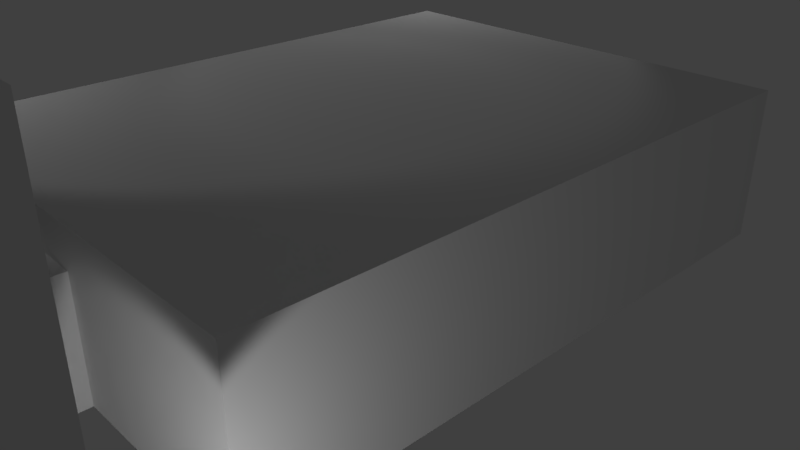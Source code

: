 # Source: testPrison.blend  (saved by Blender 2.78.0; exported with 4.5.12 LTS)
import bpy
from mathutils import Matrix  # noqa: F401  (used for matrix-valued properties, if any)

bpy.ops.wm.read_factory_settings(use_empty=True)
scene = bpy.context.scene
scene.name = 'Scene'

# ---- collections
col_collection_1 = bpy.data.collections.new('Collection 1'); scene.collection.children.link(col_collection_1)

# ---- world
world_world = bpy.data.worlds.new('World'); scene.world = world_world
world_world.color = (0.05088, 0.05088, 0.05088)
world_world.use_sun_shadow = False
world_world.sun_shadow_jitter_overblur = 0.0
world_world.cycles.sampling_method = 'MANUAL'

# ---- cameras
cam_camera = bpy.data.cameras.new('Camera')
cam_camera.clip_end = 100.0
cam_camera.lens = 35.0
cam_camera.sensor_width = 32.0
cam_camera.sensor_height = 18.0
cam_camera.ortho_scale = 7.314
cam_camera.dof.focus_distance = 0.0
cam_camera.dof.aperture_fstop = 128.0

# ---- lights
light_lamp_002 = bpy.data.lights.new('Lamp.002', 'SPOT')
light_lamp_002.transmission_factor = 0.0
light_lamp_002.cutoff_distance = 30.0
light_lamp_002.energy = 100.0
light_lamp_002.shadow_buffer_clip_start = 1.001
light_lamp_002.shadow_soft_size = 0.1
light_lamp_002.shadow_maximum_resolution = 0.006
light_lamp_002.use_absolute_resolution = True
light_lamp_002.spot_size = 1.309
light_lamp_001 = bpy.data.lights.new('Lamp.001', 'SPOT')
light_lamp_001.transmission_factor = 0.0
light_lamp_001.cutoff_distance = 30.0
light_lamp_001.energy = 100.0
light_lamp_001.shadow_buffer_clip_start = 1.001
light_lamp_001.shadow_soft_size = 0.1
light_lamp_001.shadow_maximum_resolution = 0.006
light_lamp_001.use_absolute_resolution = True
light_lamp_001.spot_size = 1.309
light_lamp = bpy.data.lights.new('Lamp', 'SPOT')
light_lamp.transmission_factor = 0.0
light_lamp.cutoff_distance = 30.0
light_lamp.energy = 100.0
light_lamp.shadow_buffer_clip_start = 1.001
light_lamp.shadow_soft_size = 0.1
light_lamp.shadow_maximum_resolution = 0.006
light_lamp.use_absolute_resolution = True
light_lamp.spot_size = 1.309

# ---- meshes
me_cube = bpy.data.meshes.new('Cube')
me_cube.from_pydata([(-4.0, -3.0, 0.0), (-4.0, -3.0, 2.0), (-4.0, 3.0, 0.0), (-4.0, 3.0, 2.0), (4.0, -3.0, 0.0), (4.0, -3.0, 2.0), (4.0, 3.0, 0.0), (4.0, 3.0, 2.0), (4.0, -3.0, 1.0), (4.0, 3.0, 1.0), (4.0, 1.0, 2.0), (4.0, 0.0, 2.0), (4.0, -1.0, 2.0), (4.0, -1.0, 1.0), (-3.0, 3.0, 2.0), (4.0, 1.0, 1.0), (4.0, -1.0, 0.0), (4.0, 0.0, 0.0), (4.0, 1.0, 0.0), (4.0, 2.0, 2.0), (4.0, -2.0, 2.0), (4.0, -2.0, 1.0), (4.0, -2.0, 0.0), (4.0, 2.0, 1.0), (4.0, 2.0, 0.0), (4.0, -0.5, 1.0), (4.0, -0.5, 0.0), (4.0, -0.5, 2.0), (4.0, 0.5, 1.0), (4.0, 0.5, 0.0), (4.0, 0.5, 2.0), (4.0, 0.5, 1.5), (4.0, 0.0, 1.5), (4.0, -0.5, 1.5), (-2.0, 3.0, 2.0), (-1.0, 3.0, 2.0), (0.0, 3.0, 2.0), (1.0, 3.0, 2.0), (2.0, 3.0, 2.0), (3.0, 3.0, 2.0), (3.0, 3.0, 0.0), (2.0, 3.0, 0.0), (1.0, 3.0, 0.0), (0.0, 3.0, 0.0), (-1.0, 3.0, 0.0), (-2.0, 3.0, 0.0), (-3.0, 3.0, 0.0), (0.0, 3.0, 1.0), (3.0, 3.0, 1.0), (-3.0, 3.0, 1.0), (1.0, 3.0, 1.0), (-1.0, 3.0, 1.0), (-4.0, 3.0, 1.0), (2.0, 3.0, 1.0), (-2.0, 3.0, 1.0), (-4.0, -3.0, 1.0), (-3.0, -3.0, 1.0), (-2.0, -3.0, 1.0), (-1.0, -3.0, 1.0), (0.0, -3.0, 1.0), (1.0, -3.0, 1.0), (2.0, -3.0, 1.0), (3.0, -3.0, 1.0), (3.0, -3.0, 2.0), (2.0, -3.0, 2.0), (1.0, -3.0, 2.0), (0.0, -3.0, 2.0), (-1.0, -3.0, 2.0), (-2.0, -3.0, 2.0), (-3.0, -3.0, 2.0), (-3.0, -3.0, 0.0), (-2.0, -3.0, 0.0), (-1.0, -3.0, 0.0), (0.0, -3.0, 0.0), (1.0, -3.0, 0.0), (2.0, -3.0, 0.0), (3.0, -3.0, 0.0), (-4.0, 0.0, 2.0), (-4.0, 0.0, 0.0), (-4.0, 0.0, 1.0), (-4.0, 1.0, 2.0), (-4.0, -1.0, 2.0), (-4.0, 1.0, 1.0), (-4.0, -1.0, 0.0), (-4.0, -1.0, 1.0), (-4.0, 1.0, 0.0), (-4.0, 2.0, 2.0), (-4.0, 2.0, 1.0), (-4.0, 2.0, 0.0), (-4.0, -2.0, 2.0), (-4.0, -2.0, 0.0), (-4.0, -2.0, 1.0), (5.0, 0.0, 0.0), (5.0, -0.5, 1.0), (5.0, -0.5, 0.0), (5.0, 0.5, 1.0), (5.0, 0.5, 0.0), (5.0, 0.5, 1.5), (5.0, 0.0, 1.5), (5.0, -0.5, 1.5), (5.0, -7.0, 0.0), (5.0, 0.0, 2.0), (1.0, 2.0, 0.0), (1.0, 1.0, 0.0), (5.0, 3.0, 0.0), (5.0, -7.0, 1.0), (13.0, -7.0, 2.5), (5.0, -3.0, 1.0), (5.0, -3.0, 0.0), (5.0, -3.0, 2.0), (5.0, -1.0, 1.0), (5.0, 1.0, 1.0), (5.0, -1.0, 2.0), (5.0, 1.0, 1.5), (5.0, -1.0, 1.5), (5.0, 1.0, 2.0), (5.0, -1.0, 0.0), (5.0, 1.0, 0.0), (5.0, 2.0, 2.0), (5.0, 2.0, 1.0), (5.0, -2.0, 1.5), (5.0, -2.0, 2.0), (5.0, 2.0, 1.5), (5.0, -2.0, 1.0), (5.0, -2.0, 0.0), (5.0, 2.0, 0.0), (5.0, -4.0, 2.0), (5.0, -5.0, 2.0), (5.0, -6.0, 2.0), (5.0, -6.0, 1.0), (5.0, -5.0, 1.0), (5.0, -4.0, 1.0), (5.0, -6.0, 0.0), (5.0, -5.0, 0.0), (5.0, -4.0, 0.0), (13.0, 0.0, 0.0), (5.0, -2.0, 3.0), (5.0, 2.0, 3.0), (13.0, -7.0, 0.0), (13.0, 3.0, 0.0), (13.0, -3.0, 0.0), (13.0, -1.0, 0.0), (13.0, 1.0, 0.0), (13.0, -2.0, 0.0), (13.0, 2.0, 0.0), (13.0, -6.0, 0.0), (13.0, -5.0, 0.0), (13.0, -4.0, 0.0), (9.0, 3.0, 0.0), (5.0, -3.0, 3.0), (9.0, 2.0, 0.0), (9.0, -1.0, 0.0), (9.0, -5.0, 0.0), (9.0, 0.0, 0.0), (9.0, -6.0, 0.0), (9.0, -2.0, 0.0), (9.0, 1.0, 0.0), (9.0, -3.0, 0.0), (5.0, 0.0, 3.0), (9.0, -7.0, 0.0), (9.0, -4.0, 0.0), (7.0, 3.0, 0.0), (5.0, -1.0, 3.0), (7.0, -7.0, 0.0), (7.0, -5.0, 0.0), (7.0, -6.0, 0.0), (7.0, 0.0, 0.0), (7.0, -2.0, 0.0), (7.0, 1.0, 0.0), (7.0, 2.0, 0.0), (7.0, -3.0, 0.0), (7.0, -1.0, 0.0), (7.0, -4.0, 0.0), (13.0, -7.0, 1.5), (6.0, -0.5, 0.0), (6.0, -5.0, 0.0), (12.0, 1.0, 0.0), (11.0, 1.0, 0.0), (10.0, 1.0, 0.0), (8.0, -1.0, 0.0), (6.0, -3.0, 0.0), (6.0, 3.0, 0.0), (6.0, -6.0, 0.0), (10.0, -1.0, 0.0), (11.0, -1.0, 0.0), (12.0, -1.0, 0.0), (10.0, -6.0, 0.0), (11.0, -6.0, 0.0), (12.0, -6.0, 0.0), (8.0, -3.0, 0.0), (12.0, -5.0, 0.0), (11.0, -5.0, 0.0), (10.0, -5.0, 0.0), (6.0, -1.0, 0.0), (10.0, 2.0, 0.0), (11.0, 2.0, 0.0), (12.0, 2.0, 0.0), (8.0, 0.0, 0.0), (6.0, 0.0, 0.0), (8.0, 3.0, 0.0), (6.0, 1.0, 0.0), (5.0, -7.0, 3.0), (12.0, 0.0, 0.0), (11.0, 0.0, 0.0), (10.0, 0.0, 0.0), (8.0, -4.0, 0.0), (12.0, 3.0, 0.0), (11.0, 3.0, 0.0), (10.0, 3.0, 0.0), (8.0, -2.0, 0.0), (6.0, -2.0, 0.0), (5.0, 1.0, 3.0), (10.0, 0.5, 0.0), (11.0, 0.5, 0.0), (12.0, 0.5, 0.0), (8.0, -7.0, 0.0), (8.0, -6.0, 0.0), (6.0, 0.5, 0.0), (12.0, -0.5, 0.0), (11.0, -0.5, 0.0), (10.0, -0.5, 0.0), (8.0, 1.0, 0.0), (10.0, -3.0, 0.0), (11.0, -3.0, 0.0), (12.0, -3.0, 0.0), (6.0, -7.0, 0.0), (6.0, -4.0, 0.0), (12.0, -4.0, 0.0), (11.0, -4.0, 0.0), (10.0, -4.0, 0.0), (12.0, -2.0, 0.0), (11.0, -2.0, 0.0), (10.0, -2.0, 0.0), (8.0, 2.0, 0.0), (6.0, 2.0, 0.0), (10.0, -7.0, 0.0), (11.0, -7.0, 0.0), (12.0, -7.0, 0.0), (8.0, -5.0, 0.0), (5.0, -4.0, 3.0), (5.0, -5.0, 3.0), (5.0, -6.0, 3.0), (5.0, -2.0, 4.0), (5.0, 2.0, 4.0), (5.0, -3.0, 4.0), (5.0, 0.0, 4.0), (5.0, -1.0, 4.0), (5.0, 3.0, 4.0), (5.0, -7.0, 4.0), (5.0, 1.0, 4.0), (5.0, -4.0, 4.0), (5.0, -5.0, 4.0), (5.0, -6.0, 4.0), (13.0, -2.0, 4.0), (13.0, 2.0, 4.0), (13.0, -3.0, 4.0), (13.0, 0.0, 4.0), (13.0, -1.0, 4.0), (13.0, 3.0, 4.0), (13.0, -7.0, 4.0), (13.0, 1.0, 4.0), (13.0, -4.0, 4.0), (13.0, -5.0, 4.0), (13.0, -6.0, 4.0), (6.0, -4.0, 4.0), (7.0, -4.0, 4.0), (8.0, -4.0, 4.0), (9.0, -4.0, 4.0), (10.0, -4.0, 4.0), (11.0, -4.0, 4.0), (12.0, -4.0, 4.0), (7.0, -5.5, 0.0), (6.0, 1.0, 4.0), (7.0, 1.0, 4.0), (8.0, 1.0, 4.0), (9.0, 1.0, 4.0), (10.0, 1.0, 4.0), (11.0, 1.0, 4.0), (12.0, 1.0, 4.0), (12.0, 2.0, 4.0), (11.0, 2.0, 4.0), (10.0, 2.0, 4.0), (9.0, 2.0, 4.0), (8.0, 2.0, 4.0), (7.0, 2.0, 4.0), (6.0, 2.0, 4.0), (12.0, -7.0, 4.0), (11.0, -7.0, 4.0), (10.0, -7.0, 4.0), (9.0, -7.0, 4.0), (8.0, -7.0, 4.0), (7.0, -7.0, 4.0), (6.0, -7.0, 4.0), (6.0, 3.0, 4.0), (7.0, 3.0, 4.0), (8.0, 3.0, 4.0), (9.0, 3.0, 4.0), (10.0, 3.0, 4.0), (11.0, 3.0, 4.0), (12.0, 3.0, 4.0), (6.0, -6.0, 4.0), (7.0, -6.0, 4.0), (8.0, -6.0, 4.0), (9.0, -6.0, 4.0), (10.0, -6.0, 4.0), (11.0, -6.0, 4.0), (12.0, -6.0, 4.0), (12.0, -1.0, 4.0), (11.0, -1.0, 4.0), (10.0, -1.0, 4.0), (9.0, -1.0, 4.0), (8.0, -1.0, 4.0), (7.0, -1.0, 4.0), (6.0, -1.0, 4.0), (6.0, -5.5, 0.0), (12.0, -2.0, 4.0), (11.0, -2.0, 4.0), (10.0, -2.0, 4.0), (9.0, -2.0, 4.0), (8.0, -2.0, 4.0), (7.0, -2.0, 4.0), (6.0, -2.0, 4.0), (6.0, 0.0, 4.0), (7.0, 0.0, 4.0), (8.0, 0.0, 4.0), (9.0, 0.0, 4.0), (10.0, 0.0, 4.0), (11.0, 0.0, 4.0), (12.0, 0.0, 4.0), (12.0, -3.0, 4.0), (11.0, -3.0, 4.0), (10.0, -3.0, 4.0), (9.0, -3.0, 4.0), (8.0, -3.0, 4.0), (7.0, -3.0, 4.0), (6.0, -3.0, 4.0), (12.0, -5.0, 4.0), (11.0, -5.0, 4.0), (10.0, -5.0, 4.0), (9.0, -5.0, 4.0), (8.0, -5.0, 4.0), (7.0, -5.0, 4.0), (6.0, -5.0, 4.0), (5.0, -5.5, 0.0), (7.419, -5.362, 0.0), (1.0, 3.576e-07, 0.0), (13.0, 0.0, 1.0), (1.0, -1.0, 0.0), (6.0, -7.0, 3.0), (13.0, -3.0, 1.0), (13.0, -1.0, 1.0), (13.0, 1.0, 1.0), (13.0, -2.0, 1.0), (13.0, 2.0, 1.0), (13.0, -6.0, 1.0), (13.0, -5.0, 1.0), (13.0, -4.0, 1.0), (13.0, -2.0, 3.0), (13.0, 2.0, 3.0), (13.0, -3.0, 3.0), (13.0, 0.0, 3.0), (13.0, -1.0, 3.0), (13.0, 3.0, 3.0), (13.0, -7.0, 3.0), (13.0, 1.0, 3.0), (13.0, -4.0, 3.0), (13.0, -5.0, 3.0), (13.0, -6.0, 3.0), (13.0, 0.0, 2.0), (13.0, -1.0, 2.0), (13.0, -6.0, 2.0), (13.0, -2.0, 2.0), (13.0, 2.0, 2.0), (13.0, -3.0, 2.0), (7.0, -7.0, 3.0), (13.0, -7.0, 2.0), (13.0, 1.0, 2.0), (13.0, -4.0, 2.0), (13.0, -5.0, 2.0), (5.0, 3.0, 1.5), (5.0, 3.0, 1.0), (5.0, 3.0, 2.0), (13.0, 3.0, 1.0), (9.0, 3.0, 1.0), (7.0, 3.0, 1.0), (5.0, 3.0, 2.5), (6.0, 3.0, 1.0), (8.0, 3.0, 1.0), (12.0, 3.0, 1.0), (11.0, 3.0, 1.0), (10.0, 3.0, 1.0), (5.0, 3.0, 3.0), (8.0, -7.0, 3.0), (6.0, 3.0, 3.0), (7.0, 3.0, 3.0), (8.0, 3.0, 3.0), (9.0, 3.0, 3.0), (10.0, 3.0, 3.0), (11.0, 3.0, 3.0), (12.0, 3.0, 3.0), (13.0, 3.0, 1.5), (13.0, 3.0, 2.5), (9.0, -7.0, 3.0), (10.0, -7.0, 3.0), (11.0, -7.0, 3.0), (12.0, -7.0, 3.0), (13.0, 3.0, 2.0), (9.0, 3.0, 2.0), (1.0, -2.0, 0.0), (3.0, -2.0, 0.0), (12.0, -7.0, 1.0), (11.0, -7.0, 1.0), (10.0, -7.0, 1.0), (6.0, -7.0, 1.0), (10.0, 3.0, 2.0), (8.0, -7.0, 1.0), (5.0, -7.0, 2.5), (6.0, 3.0, 2.0), (7.0, 3.0, 2.0), (8.0, 3.0, 2.0), (-1.0, 2.0, 0.0), (9.0, -7.0, 1.0), (11.0, 3.0, 2.0), (12.0, 3.0, 2.0), (13.0, -7.0, 1.0), (5.0, -7.0, 1.5), (3.0, -1.0, 0.0), (3.0, 2.682e-07, 0.0), (3.0, 1.0, 0.0), (3.0, 2.0, 0.0), (-1.0, -2.0, 0.0), (6.0, -7.0, 2.0), (7.0, -7.0, 2.0), (8.0, -7.0, 2.0), (9.0, -7.0, 2.0), (10.0, -7.0, 2.0), (11.0, -7.0, 2.0), (12.0, -7.0, 2.0), (-1.0, -1.0, 0.0), (-1.0, 6.258e-07, 0.0), (-1.0, 1.0, 0.0), (7.5, -7.0, 1.5), (7.0, -7.0, 1.5), (6.5, -7.0, 1.5), (6.5, -7.0, 1.0), (5.0, -7.0, 2.0), (6.5, -7.0, 2.0), (7.5, -7.0, 0.0), (6.5, -7.0, 0.0), (7.5, -7.0, 2.0), (7.5, -7.0, 1.0), (0.0, 2.0, 0.0), (0.0, 1.0, 0.0), (0.0, 8.941e-08, 0.0), (0.0, -1.0, 0.0), (0.0, -2.0, 0.0), (-2.0, 2.0, 0.0), (-2.0, 1.0, 0.0), (-2.0, 6.258e-07, 0.0), (-2.0, -1.0, 0.0), (-2.0, -2.0, 0.0), (2.0, -2.0, 0.0), (2.0, -1.0, 0.0), (2.0, 7.153e-07, 0.0), (2.0, 1.0, 0.0), (2.0, 2.0, 0.0), (-3.0, -2.0, 0.0), (-3.0, -1.0, 0.0), (-3.0, 0.0, 0.0), (-3.0, 1.0, 0.0), (-3.0, 2.0, 0.0), (2.108, -3.0, 2.0), (0.0, 2.0, 2.0), (-1.0, 9.835e-07, 2.0), (-2.0, 2.0, 2.0), (-3.0, -8.047e-07, 2.0), (1.0, 2.0, 2.0), (2.054, 1.252e-06, 2.0), (3.0, 2.0, 2.0), (3.0, 1.0, 2.0), (2.018, 2.0, 2.0), (1.0, 1.0, 2.0), (0.0, 1.0, 2.0), (-1.0, 2.0, 2.0), (-2.0, 1.0, 2.0), (-3.0, 2.0, 2.0), (-3.0, 1.0, 2.0), (-2.0, 1.028e-06, 2.0), (-1.0, 1.0, 2.0), (0.0, 1.207e-06, 2.0), (1.0, 2.056e-06, 2.0), (2.036, 1.0, 2.0), (3.0, -1.431e-06, 2.0), (1.0, -2.0, 2.0), (1.0, -1.0, 2.0), (-1.0, -1.0, 2.0), (-1.0, -2.0, 2.0), (3.0, -2.0, 2.0), (3.0, -1.0, 2.0), (-2.0, -2.0, 2.0), (-2.0, -1.0, 2.0), (0.0, -2.0, 2.0), (0.0, -1.0, 2.0), (-3.0, -1.0, 2.0), (-3.0, -2.0, 2.0), (2.072, -1.0, 2.0), (2.09, -2.0, 2.0)], [], [(0, 90, 91, 55), (2, 46, 49, 52), (6, 24, 23, 9), (4, 76, 62, 8), (2, 88, 470, 46), (7, 19, 478, 39), (9, 23, 19, 7), (34, 54, 51, 35), (12, 13, 21, 20), (15, 18, 29, 28), (37, 50, 53, 38), (13, 16, 22, 21), (38, 53, 48, 39), (21, 22, 4, 8), (23, 24, 18, 15), (20, 21, 8, 5), (19, 23, 15, 10), (25, 26, 16, 13), (31, 32, 11, 30, 10, 15, 28), (36, 47, 50, 37), (14, 49, 54, 34), (35, 51, 47, 36), (11, 32, 33, 25, 13, 12, 27), (39, 48, 9, 7), (54, 49, 46, 45), (53, 50, 42, 41), (52, 49, 14, 3), (51, 54, 45, 44), (47, 51, 44, 43), (48, 53, 41, 40), (50, 47, 43, 42), (9, 48, 40, 6), (8, 62, 63, 5), (55, 91, 89, 1), (63, 62, 61, 64, 471), (64, 61, 60, 65), (65, 60, 59, 66), (66, 59, 58, 67), (67, 58, 57, 68), (68, 57, 56, 69), (69, 56, 55, 1), (62, 76, 75, 61), (61, 75, 74, 60), (60, 74, 73, 59), (59, 73, 72, 58), (58, 72, 71, 57), (57, 71, 70, 56), (56, 70, 0, 55), (79, 78, 85, 82), (77, 79, 82, 80), (84, 83, 78, 79), (82, 85, 88, 87), (80, 82, 87, 86), (81, 84, 79, 77), (26, 25, 93, 94), (87, 88, 2, 52), (86, 87, 52, 3), (89, 91, 84, 81), (91, 90, 83, 84), (17, 26, 94, 92), (29, 17, 92, 96), (32, 31, 97, 98), (25, 33, 99, 93), (33, 32, 98, 99), (31, 28, 95, 97), (28, 29, 96, 95), (113, 111, 119, 122, 118, 115), (97, 95, 111, 113, 115, 101, 98), (95, 96, 117, 111), (93, 99, 98, 101, 112, 114, 110), (94, 93, 110, 116), (116, 110, 123, 124), (111, 117, 125, 119), (122, 119, 380, 381, 118), (120, 121, 109, 107, 123), (107, 109, 126, 131), (124, 123, 107, 108), (119, 125, 104, 380), (114, 112, 121, 120, 123, 110), (108, 107, 131, 134), (132, 343, 133, 130, 129), (131, 126, 127, 130), (130, 127, 128, 129), (129, 128, 445, 105), (134, 131, 130, 133), (314, 182, 165, 271, 164, 175), (132, 129, 105, 100), (126, 109, 149, 239), (134, 133, 175, 226), (118, 381, 391, 137), (117, 96, 92, 198, 217, 200), (124, 108, 180, 210), (132, 100, 225, 182), (116, 124, 210, 193), (101, 115, 211, 158), (108, 134, 226, 180), (104, 125, 234, 181), (125, 117, 200, 234), (218, 185, 141, 135, 202), (152, 154, 186, 192), (160, 152, 192, 229), (179, 197, 166, 171), (154, 159, 235, 186), (197, 221, 168, 166), (148, 150, 194, 208), (153, 204, 212, 178, 156), (153, 151, 183, 220, 204), (155, 157, 222, 232), (151, 155, 232, 183), (157, 160, 229, 222), (150, 156, 178, 194), (164, 271, 165, 216, 238), (172, 164, 238, 205), (127, 126, 239, 240), (165, 163, 447, 215, 216), (171, 166, 198, 174, 193), (161, 169, 233, 199), (197, 179, 151, 153), (109, 121, 136, 149), (167, 170, 189, 209), (171, 167, 209, 179), (170, 172, 205, 189), (169, 168, 221, 233), (210, 180, 170, 167), (234, 200, 168, 169), (121, 112, 162, 136), (220, 183, 184, 219, 203, 204), (219, 184, 185, 218, 202, 203), (222, 229, 228, 223), (223, 228, 227, 224), (224, 227, 147, 140), (166, 168, 200, 217, 198), (189, 205, 160, 157), (115, 118, 137, 211), (181, 234, 169, 161), (186, 235, 236, 187), (187, 236, 237, 188), (188, 237, 138, 145), (183, 232, 231, 184), (184, 231, 230, 185), (185, 230, 143, 141), (216, 215, 159, 154), (179, 209, 155, 151), (128, 127, 240, 241), (180, 226, 172, 170), (178, 212, 204, 203, 213, 177), (177, 213, 203, 202, 214, 176), (176, 214, 202, 135, 142), (232, 222, 223, 231), (231, 223, 224, 230), (230, 224, 140, 143), (445, 128, 241, 201), (209, 189, 157, 155), (226, 175, 164, 172), (156, 221, 197, 153), (229, 192, 191, 228), (228, 191, 190, 227), (227, 190, 146, 147), (205, 238, 152, 160), (94, 116, 193, 174, 198, 92), (193, 210, 167, 171), (192, 186, 187, 191), (191, 187, 188, 190), (190, 188, 145, 146), (238, 216, 154, 152), (112, 101, 158, 162), (288, 287, 404, 403), (182, 225, 448, 163, 165), (208, 194, 195, 207), (207, 195, 196, 206), (206, 196, 144, 139), (194, 178, 177, 195), (195, 177, 176, 196), (196, 176, 142, 144), (199, 233, 150, 148), (233, 221, 156, 150), (240, 239, 250, 251), (162, 158, 245, 246), (211, 137, 243, 249), (137, 391, 247, 243), (136, 162, 246, 242), (201, 241, 252, 248), (239, 149, 244, 250), (158, 211, 249, 245), (149, 136, 242, 244), (241, 240, 251, 252), (243, 247, 293, 285), (246, 245, 322, 313), (251, 250, 264, 342), (245, 249, 272, 322), (248, 252, 300, 292), (252, 251, 342, 300), (242, 246, 313, 321), (249, 243, 285, 272), (244, 242, 321, 335), (250, 244, 335, 264), (313, 322, 323, 312), (312, 323, 324, 311), (311, 324, 325, 310), (310, 325, 326, 309), (309, 326, 327, 308), (308, 327, 328, 307), (307, 328, 256, 257), (322, 272, 273, 323), (323, 273, 274, 324), (324, 274, 275, 325), (325, 275, 276, 326), (326, 276, 277, 327), (327, 277, 278, 328), (328, 278, 260, 256), (300, 342, 341, 301), (301, 341, 340, 302), (302, 340, 339, 303), (303, 339, 338, 304), (304, 338, 337, 305), (305, 337, 336, 306), (306, 336, 262, 263), (272, 285, 284, 273), (273, 284, 283, 274), (274, 283, 282, 275), (275, 282, 281, 276), (276, 281, 280, 277), (277, 280, 279, 278), (278, 279, 254, 260), (264, 335, 334, 265), (265, 334, 333, 266), (266, 333, 332, 267), (267, 332, 331, 268), (268, 331, 330, 269), (269, 330, 329, 270), (270, 329, 255, 261), (459, 467, 466, 460), (159, 215, 415, 421), (285, 293, 294, 284), (284, 294, 295, 283), (283, 295, 296, 282), (282, 296, 297, 281), (281, 297, 298, 280), (280, 298, 299, 279), (279, 299, 258, 254), (342, 264, 265, 341), (341, 265, 266, 340), (340, 266, 267, 339), (339, 267, 268, 338), (338, 268, 269, 337), (337, 269, 270, 336), (336, 270, 261, 262), (292, 300, 301, 291), (301, 302, 290, 291), (302, 303, 289, 290), (303, 304, 288, 289), (288, 304, 305, 287), (287, 305, 306, 286), (286, 306, 263, 259), (321, 313, 312, 320), (320, 312, 311, 319), (319, 311, 310, 318), (318, 310, 309, 317), (317, 309, 308, 316), (316, 308, 307, 315), (315, 307, 257, 253), (335, 321, 320, 334), (334, 320, 319, 333), (333, 319, 318, 332), (332, 318, 317, 331), (331, 317, 316, 330), (330, 316, 315, 329), (329, 315, 253, 255), (225, 100, 105, 413), (260, 254, 358, 364), (141, 143, 352, 350), (253, 257, 361, 357), (254, 258, 362, 358), (261, 255, 359, 365), (143, 140, 349, 352), (262, 261, 365, 366), (144, 142, 351, 353), (263, 262, 366, 367), (142, 135, 346, 351), (145, 138, 424, 354), (255, 253, 357, 359), (140, 147, 356, 349), (146, 145, 354, 355), (257, 256, 360, 361), (139, 144, 353, 382), (147, 146, 355, 356), (259, 263, 367, 363), (135, 141, 350, 346), (256, 260, 364, 360), (364, 358, 372, 376), (357, 361, 369, 371), (350, 352, 371, 369), (358, 362, 406, 372), (365, 359, 373, 377), (352, 349, 373, 371), (366, 365, 377, 378), (353, 351, 376, 372), (367, 366, 378, 370), (354, 424, 375, 370), (351, 346, 368, 376), (359, 357, 371, 373), (355, 354, 370, 378), (349, 356, 377, 373), (361, 360, 368, 369), (356, 355, 378, 377), (382, 353, 372, 406), (363, 367, 370, 375), (360, 364, 376, 368), (346, 350, 369, 368), (287, 286, 405, 404), (296, 295, 395, 396), (297, 296, 396, 397), (391, 381, 385), (286, 259, 363, 405), (181, 161, 384, 386), (104, 181, 386, 380), (298, 297, 397, 398), (258, 299, 399, 362), (382, 406, 400), (237, 236, 411, 410), (299, 298, 398, 399), (148, 208, 390, 383), (406, 362, 401), (206, 139, 382, 388), (293, 247, 391, 393), (381, 380, 379), (199, 148, 383, 387), (207, 206, 388, 389), (294, 293, 393, 394), (208, 207, 389, 390), (295, 294, 394, 395), (161, 199, 387, 384), (458, 468, 467, 459), (398, 397, 414, 422), (236, 235, 412, 411), (384, 387, 419, 418), (399, 398, 422, 423), (362, 399, 423, 406), (386, 384, 418, 417), (292, 291, 374, 348), (393, 391, 381, 417), (387, 383, 407, 419), (457, 469, 468, 458), (394, 393, 417, 418), (388, 382, 406, 423), (235, 159, 421, 412), (456, 470, 469, 457), (395, 394, 418, 419), (389, 388, 423, 422), (445, 201, 416), (291, 290, 392, 374), (396, 395, 419, 407), (390, 389, 422, 414), (380, 386, 417, 381), (397, 396, 407, 414), (363, 375, 106), (383, 390, 414, 407), (290, 289, 402, 392), (44, 420, 451, 43), (248, 292, 348, 201), (138, 237, 410, 424), (289, 288, 403, 402), (343, 132, 182, 314, 175, 133), (215, 447, 450, 415), (375, 424, 173), (105, 445, 425), (461, 408, 74, 75), (405, 363, 375, 437), (413, 105, 445, 431), (462, 347, 408, 461), (463, 345, 347, 462), (464, 103, 345, 463), (201, 348, 431, 445), (392, 402, 434, 433), (421, 415, 433, 434), (465, 102, 103, 464), (43, 451, 102, 42), (40, 429, 24, 6), (41, 465, 429, 40), (424, 410, 437, 375), (45, 456, 420, 44), (46, 470, 456, 45), (410, 411, 436, 437), (402, 403, 435, 434), (348, 374, 432, 446, 431), (403, 404, 436, 435), (374, 392, 433, 449, 432), (411, 412, 435, 436), (404, 405, 437, 436), (412, 421, 434, 435), (441, 442, 432, 449, 433, 415, 450), (42, 102, 465, 41), (444, 448, 225, 413), (442, 443, 444, 413, 431, 446, 432), (460, 466, 70, 71), (470, 88, 85, 469), (469, 85, 78, 468), (468, 78, 83, 467), (467, 83, 90, 466), (466, 90, 0, 70), (451, 420, 440, 452), (452, 440, 439, 453), (453, 439, 438, 454), (454, 438, 430, 455), (455, 430, 72, 73), (429, 465, 464, 428), (428, 464, 463, 427), (427, 463, 462, 426), (426, 462, 461, 409), (409, 461, 75, 76), (102, 451, 452, 103), (103, 452, 453, 345), (345, 453, 454, 347), (347, 454, 455, 408), (408, 455, 73, 74), (420, 456, 457, 440), (440, 457, 458, 439), (439, 458, 459, 438), (438, 459, 460, 430), (430, 460, 71, 72), (24, 429, 428, 18), (18, 428, 427, 17, 29), (17, 427, 426, 16, 26), (16, 426, 409, 22), (22, 409, 76, 4), (39, 478, 480, 38), (38, 480, 476, 37), (37, 476, 472, 36), (36, 472, 483, 35), (35, 483, 474, 34), (34, 474, 485, 14), (14, 485, 86, 3), (86, 485, 486, 80), (80, 486, 475, 77), (77, 475, 503, 81), (69, 504, 499, 68), (68, 499, 496, 67), (67, 496, 501, 66), (66, 501, 493, 65), (65, 493, 506, 471, 64), (471, 506, 497, 63), (63, 497, 20, 5), (11, 492, 479, 10, 30), (10, 479, 478, 19), (478, 479, 491, 480), (480, 491, 481, 476), (476, 481, 482, 472), (472, 482, 488, 483), (483, 488, 484, 474), (474, 484, 486, 485), (486, 484, 487, 475), (487, 484, 488, 473), (473, 488, 482, 489), (489, 482, 481, 490), (490, 481, 491, 477), (477, 491, 479, 492), (20, 497, 498, 12), (12, 498, 492, 11, 27), (493, 501, 502, 494), (494, 502, 489, 490), (499, 504, 503, 500), (500, 503, 475, 487), (506, 493, 494, 505), (505, 494, 490, 477), (496, 499, 500, 495), (495, 500, 487, 473), (497, 506, 505, 498), (498, 505, 477, 492), (501, 496, 495, 502), (502, 495, 473, 489), (81, 503, 504, 89), (89, 504, 69, 1)])
me_cube.use_remesh_preserve_volume = False
me_cube.use_remesh_preserve_attributes = False
me_cube.use_mirror_vertex_groups = False
me_cube.update()

# ---- objects
ob_cube = bpy.data.objects.new('Cube', me_cube)
ob_lamp_002 = bpy.data.objects.new('Lamp.002', light_lamp_002)
ob_lamp_001 = bpy.data.objects.new('Lamp.001', light_lamp_001)
ob_lamp = bpy.data.objects.new('Lamp', light_lamp)
ob_camera = bpy.data.objects.new('Camera', cam_camera)

# ---- transforms, parenting, visibility, modifiers, constraints
ob_cube.location = (0.0, 0.0, 0.0)
ob_cube.rotation_euler = (0.0, -0.0, -1.571)
ob_cube.lineart.crease_threshold = 0.0
ob_lamp_002.location = (4.489, -5.381, 0.3785)
ob_lamp_002.rotation_euler = (1.523, 0.05522, 6.971)
ob_lamp_002.lock_rotations_4d = False
ob_lamp_002.empty_display_type = 'ARROWS'
ob_lamp_002.color = (0.0, 0.0, 0.0, 0.0)
ob_lamp_002.lineart.crease_threshold = 0.0
ob_lamp_001.location = (-5.381, -4.489, 4.878)
ob_lamp_001.rotation_euler = (0.6503, 0.05522, 5.401)
ob_lamp_001.lock_rotations_4d = False
ob_lamp_001.empty_display_type = 'ARROWS'
ob_lamp_001.color = (0.0, 0.0, 0.0, 0.0)
ob_lamp_001.lineart.crease_threshold = 0.0
ob_lamp.location = (-4.489, 5.381, 4.878)
ob_lamp.rotation_euler = (0.6503, 0.05522, 3.83)
ob_lamp.lock_rotations_4d = False
ob_lamp.empty_display_type = 'ARROWS'
ob_lamp.color = (0.0, 0.0, 0.0, 0.0)
ob_lamp.lineart.crease_threshold = 0.0
ob_camera.location = (7.481, -6.508, 5.344)
ob_camera.rotation_euler = (1.109, 0.0, 0.8149)
ob_camera.lock_rotations_4d = False
ob_camera.empty_display_type = 'ARROWS'
ob_camera.color = (0.0, 0.0, 0.0, 0.0)
ob_camera.display_type = 'WIRE'
ob_camera.lineart.crease_threshold = 0.0

# ---- collection membership
col_collection_1.objects.link(ob_cube)
col_collection_1.objects.link(ob_lamp_002)
col_collection_1.objects.link(ob_lamp_001)
col_collection_1.objects.link(ob_lamp)
col_collection_1.objects.link(ob_camera)

# ---- scene / render settings (as saved in the file)
scene.camera = ob_camera
scene.frame_start = 1; scene.frame_end = 250; scene.frame_set(1)
scene.render.engine = 'BLENDER_EEVEE_NEXT'
scene.render.resolution_percentage = 50
scene.render.dither_intensity = 0.0
scene.cycles.use_denoising = False
scene.cycles.samples = 128
scene.cycles.sampling_pattern = 'TABULATED_SOBOL'
scene.cycles.light_sampling_threshold = 0.0
scene.cycles.use_adaptive_sampling = False
scene.cycles.use_light_tree = False
scene.cycles.blur_glossy = 0.0
scene.cycles.sample_clamp_indirect = 0.0
scene.view_settings.view_transform = 'Standard'
bpy.context.view_layer.update()
